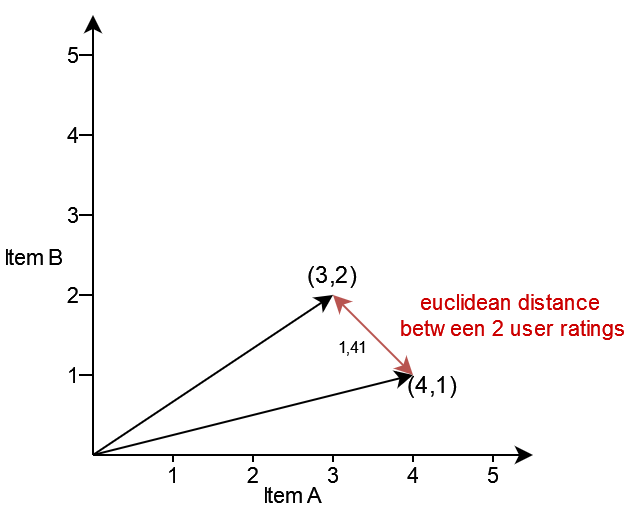

The diagram above was exported from draw.io. Its source (the exported page's mxGraphModel, read from the mxfile embedded in the PNG):
<mxGraphModel dx="407" dy="221" grid="1" gridSize="10" guides="1" tooltips="1" connect="1" arrows="1" fold="1" page="1" pageScale="1" pageWidth="850" pageHeight="1100" math="0" shadow="0">
  <root>
    <mxCell id="0" />
    <mxCell id="1" parent="0" />
    <mxCell id="T_FhF3_r91QLYU0vos_7-2" value="Item B" style="endArrow=classic;html=1;rounded=0;" edge="1" parent="1">
      <mxGeometry x="-0.1" y="30" width="50" height="50" relative="1" as="geometry">
        <mxPoint x="400" y="360" as="sourcePoint" />
        <mxPoint x="400" y="140" as="targetPoint" />
        <mxPoint as="offset" />
      </mxGeometry>
    </mxCell>
    <mxCell id="T_FhF3_r91QLYU0vos_7-3" value="Item A" style="endArrow=classic;html=1;rounded=0;" edge="1" parent="1">
      <mxGeometry x="-0.0909" y="-20" width="50" height="50" relative="1" as="geometry">
        <mxPoint x="400" y="360" as="sourcePoint" />
        <mxPoint x="620" y="360" as="targetPoint" />
        <mxPoint as="offset" />
      </mxGeometry>
    </mxCell>
    <mxCell id="T_FhF3_r91QLYU0vos_7-4" value="" style="endArrow=classic;html=1;rounded=0;fillColor=#dae8fc;strokeColor=#000000;" edge="1" parent="1">
      <mxGeometry width="50" height="50" relative="1" as="geometry">
        <mxPoint x="400" y="360" as="sourcePoint" />
        <mxPoint x="520" y="280" as="targetPoint" />
      </mxGeometry>
    </mxCell>
    <mxCell id="T_FhF3_r91QLYU0vos_7-5" value="" style="endArrow=classic;html=1;rounded=0;fillColor=#d5e8d4;strokeColor=#000000;" edge="1" parent="1">
      <mxGeometry width="50" height="50" relative="1" as="geometry">
        <mxPoint x="400" y="360" as="sourcePoint" />
        <mxPoint x="560" y="320" as="targetPoint" />
      </mxGeometry>
    </mxCell>
    <mxCell id="T_FhF3_r91QLYU0vos_7-6" value="" style="endArrow=classic;startArrow=classic;html=1;rounded=0;fillColor=#f8cecc;strokeColor=#b85450;" edge="1" parent="1">
      <mxGeometry width="50" height="50" relative="1" as="geometry">
        <mxPoint x="520" y="280" as="sourcePoint" />
        <mxPoint x="520" y="280" as="targetPoint" />
      </mxGeometry>
    </mxCell>
    <mxCell id="T_FhF3_r91QLYU0vos_7-9" value="&lt;div&gt;&lt;font color=&quot;#cc0000&quot;&gt;euclidean distance&amp;nbsp;&lt;/font&gt;&lt;/div&gt;&lt;div&gt;&lt;font color=&quot;#cc0000&quot;&gt;between 2 user ratings&lt;/font&gt;&lt;/div&gt;" style="endArrow=classic;startArrow=classic;html=1;rounded=0;fillColor=#f8cecc;strokeColor=#b85450;" edge="1" parent="1">
      <mxGeometry x="-1" y="-58" width="50" height="50" relative="1" as="geometry">
        <mxPoint x="560" y="320" as="sourcePoint" />
        <mxPoint x="520" y="280" as="targetPoint" />
        <mxPoint x="9" y="11" as="offset" />
      </mxGeometry>
    </mxCell>
    <mxCell id="T_FhF3_r91QLYU0vos_7-10" value="1" style="endArrow=none;html=1;rounded=0;" edge="1" parent="1">
      <mxGeometry x="1" width="50" height="50" relative="1" as="geometry">
        <mxPoint x="440" y="360" as="sourcePoint" />
        <mxPoint x="440" y="370" as="targetPoint" />
        <mxPoint as="offset" />
      </mxGeometry>
    </mxCell>
    <mxCell id="T_FhF3_r91QLYU0vos_7-11" value="2" style="endArrow=none;html=1;rounded=0;" edge="1" parent="1">
      <mxGeometry x="1" width="50" height="50" relative="1" as="geometry">
        <mxPoint x="480" y="360" as="sourcePoint" />
        <mxPoint x="480" y="370" as="targetPoint" />
        <mxPoint as="offset" />
      </mxGeometry>
    </mxCell>
    <mxCell id="T_FhF3_r91QLYU0vos_7-12" value="3" style="endArrow=none;html=1;rounded=0;" edge="1" parent="1">
      <mxGeometry x="1" width="50" height="50" relative="1" as="geometry">
        <mxPoint x="520" y="360" as="sourcePoint" />
        <mxPoint x="520" y="370" as="targetPoint" />
        <mxPoint as="offset" />
      </mxGeometry>
    </mxCell>
    <mxCell id="T_FhF3_r91QLYU0vos_7-13" value="4" style="endArrow=none;html=1;rounded=0;" edge="1" parent="1">
      <mxGeometry x="1" width="50" height="50" relative="1" as="geometry">
        <mxPoint x="560" y="360" as="sourcePoint" />
        <mxPoint x="560" y="370" as="targetPoint" />
        <mxPoint as="offset" />
      </mxGeometry>
    </mxCell>
    <mxCell id="T_FhF3_r91QLYU0vos_7-14" value="5" style="endArrow=none;html=1;rounded=0;" edge="1" parent="1">
      <mxGeometry x="1" width="50" height="50" relative="1" as="geometry">
        <mxPoint x="600" y="360" as="sourcePoint" />
        <mxPoint x="600" y="370" as="targetPoint" />
        <mxPoint as="offset" />
      </mxGeometry>
    </mxCell>
    <mxCell id="T_FhF3_r91QLYU0vos_7-15" value="1" style="endArrow=none;html=1;rounded=0;" edge="1" parent="1">
      <mxGeometry x="1" width="50" height="50" relative="1" as="geometry">
        <mxPoint x="400" y="320" as="sourcePoint" />
        <mxPoint x="390" y="320" as="targetPoint" />
        <mxPoint as="offset" />
      </mxGeometry>
    </mxCell>
    <mxCell id="T_FhF3_r91QLYU0vos_7-16" value="2" style="endArrow=none;html=1;rounded=0;" edge="1" parent="1">
      <mxGeometry x="1" width="50" height="50" relative="1" as="geometry">
        <mxPoint x="400" y="280" as="sourcePoint" />
        <mxPoint x="390" y="280" as="targetPoint" />
        <mxPoint as="offset" />
      </mxGeometry>
    </mxCell>
    <mxCell id="T_FhF3_r91QLYU0vos_7-17" value="3" style="endArrow=none;html=1;rounded=0;" edge="1" parent="1">
      <mxGeometry x="1" width="50" height="50" relative="1" as="geometry">
        <mxPoint x="400" y="240" as="sourcePoint" />
        <mxPoint x="390" y="240" as="targetPoint" />
        <mxPoint as="offset" />
      </mxGeometry>
    </mxCell>
    <mxCell id="T_FhF3_r91QLYU0vos_7-18" value="4" style="endArrow=none;html=1;rounded=0;" edge="1" parent="1">
      <mxGeometry x="1" width="50" height="50" relative="1" as="geometry">
        <mxPoint x="400" y="200" as="sourcePoint" />
        <mxPoint x="390" y="200" as="targetPoint" />
        <mxPoint as="offset" />
      </mxGeometry>
    </mxCell>
    <mxCell id="T_FhF3_r91QLYU0vos_7-19" value="5" style="endArrow=none;html=1;rounded=0;" edge="1" parent="1">
      <mxGeometry x="1" width="50" height="50" relative="1" as="geometry">
        <mxPoint x="400" y="160" as="sourcePoint" />
        <mxPoint x="390" y="160" as="targetPoint" />
        <mxPoint as="offset" />
      </mxGeometry>
    </mxCell>
    <mxCell id="T_FhF3_r91QLYU0vos_7-20" value="(3,2)" style="text;html=1;strokeColor=none;fillColor=none;align=center;verticalAlign=middle;whiteSpace=wrap;rounded=0;" vertex="1" parent="1">
      <mxGeometry x="500" y="260" width="40" height="20" as="geometry" />
    </mxCell>
    <mxCell id="T_FhF3_r91QLYU0vos_7-21" value="(4,1)" style="text;html=1;strokeColor=none;fillColor=none;align=center;verticalAlign=middle;whiteSpace=wrap;rounded=0;" vertex="1" parent="1">
      <mxGeometry x="540" y="310" width="60" height="30" as="geometry" />
    </mxCell>
    <mxCell id="T_FhF3_r91QLYU0vos_7-22" value="&lt;font style=&quot;font-size: 8px;&quot;&gt;1,41&lt;/font&gt;" style="text;html=1;strokeColor=none;fillColor=none;align=center;verticalAlign=middle;whiteSpace=wrap;rounded=0;" vertex="1" parent="1">
      <mxGeometry x="520" y="300" width="20" height="10" as="geometry" />
    </mxCell>
  </root>
</mxGraphModel>